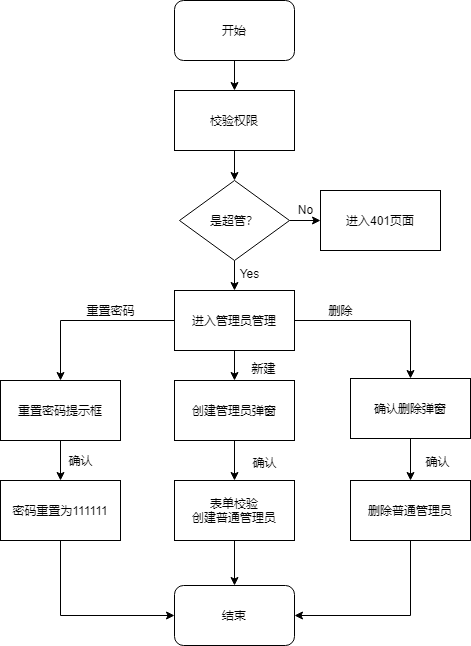

The diagram above was exported from draw.io. Its source (the exported page's mxGraphModel, read from the mxfile embedded in the PNG):
<mxGraphModel dx="1209" dy="715" grid="1" gridSize="10" guides="1" tooltips="1" connect="1" arrows="1" fold="1" page="1" pageScale="1" pageWidth="827" pageHeight="1169" math="0" shadow="0">
  <root>
    <mxCell id="0" />
    <mxCell id="1" parent="0" />
    <mxCell id="ZlaGjqUDZVqNAG90zFnc-3" value="" style="edgeStyle=orthogonalEdgeStyle;rounded=0;orthogonalLoop=1;jettySize=auto;html=1;" edge="1" parent="1" source="ZlaGjqUDZVqNAG90zFnc-1" target="ZlaGjqUDZVqNAG90zFnc-2">
      <mxGeometry relative="1" as="geometry" />
    </mxCell>
    <mxCell id="ZlaGjqUDZVqNAG90zFnc-1" value="开始" style="rounded=1;whiteSpace=wrap;html=1;" vertex="1" parent="1">
      <mxGeometry x="354" width="120" height="60" as="geometry" />
    </mxCell>
    <mxCell id="ZlaGjqUDZVqNAG90zFnc-7" value="" style="edgeStyle=orthogonalEdgeStyle;rounded=0;orthogonalLoop=1;jettySize=auto;html=1;" edge="1" parent="1" source="ZlaGjqUDZVqNAG90zFnc-2" target="ZlaGjqUDZVqNAG90zFnc-6">
      <mxGeometry relative="1" as="geometry" />
    </mxCell>
    <mxCell id="ZlaGjqUDZVqNAG90zFnc-2" value="校验权限" style="rounded=0;whiteSpace=wrap;html=1;" vertex="1" parent="1">
      <mxGeometry x="354" y="90" width="120" height="60" as="geometry" />
    </mxCell>
    <mxCell id="ZlaGjqUDZVqNAG90zFnc-11" style="edgeStyle=orthogonalEdgeStyle;rounded=0;orthogonalLoop=1;jettySize=auto;html=1;entryX=0.5;entryY=0;entryDx=0;entryDy=0;" edge="1" parent="1" source="ZlaGjqUDZVqNAG90zFnc-6" target="ZlaGjqUDZVqNAG90zFnc-10">
      <mxGeometry relative="1" as="geometry" />
    </mxCell>
    <mxCell id="ZlaGjqUDZVqNAG90zFnc-13" value="" style="edgeStyle=orthogonalEdgeStyle;rounded=0;orthogonalLoop=1;jettySize=auto;html=1;" edge="1" parent="1" source="ZlaGjqUDZVqNAG90zFnc-6" target="ZlaGjqUDZVqNAG90zFnc-12">
      <mxGeometry relative="1" as="geometry" />
    </mxCell>
    <mxCell id="ZlaGjqUDZVqNAG90zFnc-6" value="是超管？" style="rhombus;whiteSpace=wrap;html=1;" vertex="1" parent="1">
      <mxGeometry x="359" y="180" width="110" height="80" as="geometry" />
    </mxCell>
    <mxCell id="ZlaGjqUDZVqNAG90zFnc-17" value="" style="edgeStyle=orthogonalEdgeStyle;rounded=0;orthogonalLoop=1;jettySize=auto;html=1;" edge="1" parent="1" source="ZlaGjqUDZVqNAG90zFnc-10" target="ZlaGjqUDZVqNAG90zFnc-16">
      <mxGeometry relative="1" as="geometry" />
    </mxCell>
    <mxCell id="ZlaGjqUDZVqNAG90zFnc-21" style="edgeStyle=orthogonalEdgeStyle;rounded=0;orthogonalLoop=1;jettySize=auto;html=1;entryX=0.5;entryY=0;entryDx=0;entryDy=0;" edge="1" parent="1" source="ZlaGjqUDZVqNAG90zFnc-10" target="ZlaGjqUDZVqNAG90zFnc-20">
      <mxGeometry relative="1" as="geometry" />
    </mxCell>
    <mxCell id="ZlaGjqUDZVqNAG90zFnc-24" style="edgeStyle=orthogonalEdgeStyle;rounded=0;orthogonalLoop=1;jettySize=auto;html=1;entryX=0.5;entryY=0;entryDx=0;entryDy=0;" edge="1" parent="1" source="ZlaGjqUDZVqNAG90zFnc-10" target="ZlaGjqUDZVqNAG90zFnc-23">
      <mxGeometry relative="1" as="geometry" />
    </mxCell>
    <mxCell id="ZlaGjqUDZVqNAG90zFnc-10" value="进入管理员管理" style="rounded=0;whiteSpace=wrap;html=1;" vertex="1" parent="1">
      <mxGeometry x="354" y="290" width="120" height="60" as="geometry" />
    </mxCell>
    <mxCell id="ZlaGjqUDZVqNAG90zFnc-30" value="" style="edgeStyle=orthogonalEdgeStyle;rounded=0;orthogonalLoop=1;jettySize=auto;html=1;" edge="1" parent="1" source="ZlaGjqUDZVqNAG90zFnc-16" target="ZlaGjqUDZVqNAG90zFnc-29">
      <mxGeometry relative="1" as="geometry" />
    </mxCell>
    <mxCell id="ZlaGjqUDZVqNAG90zFnc-16" value="创建管理员弹窗" style="rounded=0;whiteSpace=wrap;html=1;" vertex="1" parent="1">
      <mxGeometry x="354" y="380" width="120" height="60" as="geometry" />
    </mxCell>
    <mxCell id="ZlaGjqUDZVqNAG90zFnc-37" value="" style="edgeStyle=orthogonalEdgeStyle;rounded=0;orthogonalLoop=1;jettySize=auto;html=1;" edge="1" parent="1" source="ZlaGjqUDZVqNAG90zFnc-29" target="ZlaGjqUDZVqNAG90zFnc-36">
      <mxGeometry relative="1" as="geometry" />
    </mxCell>
    <mxCell id="ZlaGjqUDZVqNAG90zFnc-29" value="表单校验&lt;br&gt;创建普通管理员" style="rounded=0;whiteSpace=wrap;html=1;" vertex="1" parent="1">
      <mxGeometry x="354" y="480" width="120" height="60" as="geometry" />
    </mxCell>
    <mxCell id="ZlaGjqUDZVqNAG90zFnc-12" value="进入401页面" style="rounded=0;whiteSpace=wrap;html=1;" vertex="1" parent="1">
      <mxGeometry x="500" y="190" width="120" height="60" as="geometry" />
    </mxCell>
    <mxCell id="ZlaGjqUDZVqNAG90zFnc-14" value="Yes" style="text;html=1;align=center;verticalAlign=middle;resizable=0;points=[];autosize=1;" vertex="1" parent="1">
      <mxGeometry x="414" y="263" width="30" height="20" as="geometry" />
    </mxCell>
    <mxCell id="ZlaGjqUDZVqNAG90zFnc-15" value="No" style="text;html=1;align=center;verticalAlign=middle;resizable=0;points=[];autosize=1;" vertex="1" parent="1">
      <mxGeometry x="470" y="199" width="30" height="20" as="geometry" />
    </mxCell>
    <mxCell id="ZlaGjqUDZVqNAG90zFnc-18" value="新建" style="text;html=1;align=center;verticalAlign=middle;resizable=0;points=[];autosize=1;" vertex="1" parent="1">
      <mxGeometry x="423" y="358" width="40" height="20" as="geometry" />
    </mxCell>
    <mxCell id="ZlaGjqUDZVqNAG90zFnc-27" value="" style="edgeStyle=orthogonalEdgeStyle;rounded=0;orthogonalLoop=1;jettySize=auto;html=1;" edge="1" parent="1" source="ZlaGjqUDZVqNAG90zFnc-20" target="ZlaGjqUDZVqNAG90zFnc-26">
      <mxGeometry relative="1" as="geometry" />
    </mxCell>
    <mxCell id="ZlaGjqUDZVqNAG90zFnc-20" value="重置密码提示框" style="rounded=0;whiteSpace=wrap;html=1;" vertex="1" parent="1">
      <mxGeometry x="180" y="380" width="120" height="60" as="geometry" />
    </mxCell>
    <mxCell id="ZlaGjqUDZVqNAG90zFnc-38" style="edgeStyle=orthogonalEdgeStyle;rounded=0;orthogonalLoop=1;jettySize=auto;html=1;entryX=0;entryY=0.5;entryDx=0;entryDy=0;exitX=0.5;exitY=1;exitDx=0;exitDy=0;" edge="1" parent="1" source="ZlaGjqUDZVqNAG90zFnc-26" target="ZlaGjqUDZVqNAG90zFnc-36">
      <mxGeometry relative="1" as="geometry" />
    </mxCell>
    <mxCell id="ZlaGjqUDZVqNAG90zFnc-26" value="密码重置为111111" style="rounded=0;whiteSpace=wrap;html=1;" vertex="1" parent="1">
      <mxGeometry x="180" y="480" width="120" height="60" as="geometry" />
    </mxCell>
    <mxCell id="ZlaGjqUDZVqNAG90zFnc-22" value="重置密码" style="text;html=1;align=center;verticalAlign=middle;resizable=0;points=[];autosize=1;" vertex="1" parent="1">
      <mxGeometry x="260" y="300" width="60" height="20" as="geometry" />
    </mxCell>
    <mxCell id="ZlaGjqUDZVqNAG90zFnc-33" value="" style="edgeStyle=orthogonalEdgeStyle;rounded=0;orthogonalLoop=1;jettySize=auto;html=1;" edge="1" parent="1" source="ZlaGjqUDZVqNAG90zFnc-23" target="ZlaGjqUDZVqNAG90zFnc-32">
      <mxGeometry relative="1" as="geometry" />
    </mxCell>
    <mxCell id="ZlaGjqUDZVqNAG90zFnc-23" value="确认删除弹窗" style="rounded=0;whiteSpace=wrap;html=1;" vertex="1" parent="1">
      <mxGeometry x="530" y="378" width="120" height="60" as="geometry" />
    </mxCell>
    <mxCell id="ZlaGjqUDZVqNAG90zFnc-39" style="edgeStyle=orthogonalEdgeStyle;rounded=0;orthogonalLoop=1;jettySize=auto;html=1;entryX=1;entryY=0.5;entryDx=0;entryDy=0;exitX=0.5;exitY=1;exitDx=0;exitDy=0;" edge="1" parent="1" source="ZlaGjqUDZVqNAG90zFnc-32" target="ZlaGjqUDZVqNAG90zFnc-36">
      <mxGeometry relative="1" as="geometry" />
    </mxCell>
    <mxCell id="ZlaGjqUDZVqNAG90zFnc-32" value="删除普通管理员" style="rounded=0;whiteSpace=wrap;html=1;" vertex="1" parent="1">
      <mxGeometry x="530" y="480" width="120" height="60" as="geometry" />
    </mxCell>
    <mxCell id="ZlaGjqUDZVqNAG90zFnc-25" value="删除" style="text;html=1;align=center;verticalAlign=middle;resizable=0;points=[];autosize=1;" vertex="1" parent="1">
      <mxGeometry x="500" y="300" width="40" height="20" as="geometry" />
    </mxCell>
    <mxCell id="ZlaGjqUDZVqNAG90zFnc-28" value="确认" style="text;html=1;align=center;verticalAlign=middle;resizable=0;points=[];autosize=1;" vertex="1" parent="1">
      <mxGeometry x="240" y="450" width="40" height="20" as="geometry" />
    </mxCell>
    <mxCell id="ZlaGjqUDZVqNAG90zFnc-31" value="确认" style="text;html=1;align=center;verticalAlign=middle;resizable=0;points=[];autosize=1;" vertex="1" parent="1">
      <mxGeometry x="424" y="452" width="40" height="20" as="geometry" />
    </mxCell>
    <mxCell id="ZlaGjqUDZVqNAG90zFnc-35" value="确认" style="text;html=1;align=center;verticalAlign=middle;resizable=0;points=[];autosize=1;" vertex="1" parent="1">
      <mxGeometry x="597" y="451" width="40" height="20" as="geometry" />
    </mxCell>
    <mxCell id="ZlaGjqUDZVqNAG90zFnc-36" value="结束" style="rounded=1;whiteSpace=wrap;html=1;" vertex="1" parent="1">
      <mxGeometry x="354" y="585" width="120" height="60" as="geometry" />
    </mxCell>
  </root>
</mxGraphModel>